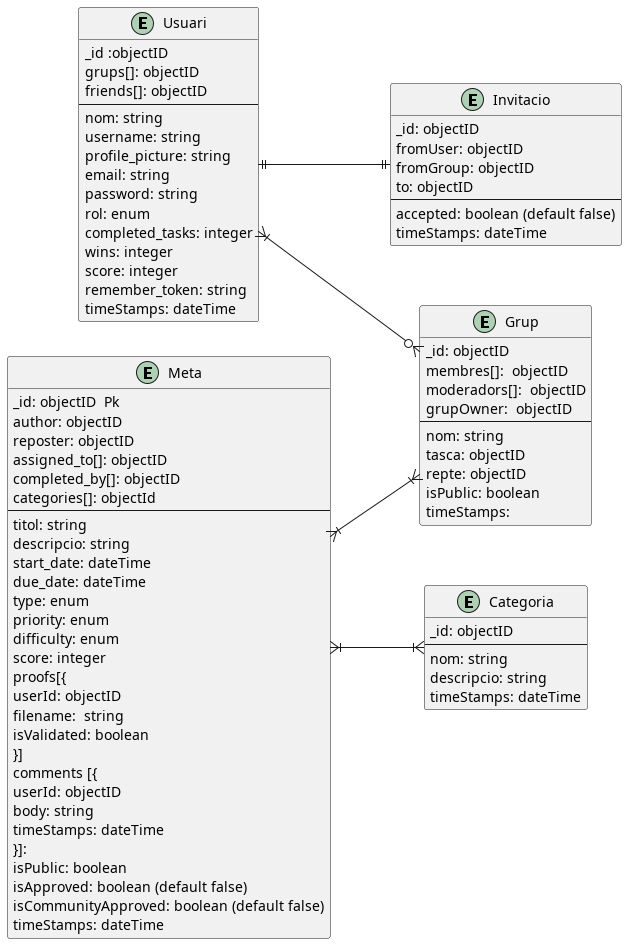

The diagram above was rendered by PlantUML. Its source (embedded in the PNG):
@startuml
left to right direction

' Entitats principals
entity Usuari {
  _id :objectID
  grups[]: objectID
  friends[]: objectID 
  ----
  nom: string
  username: string
  profile_picture: string
  email: string
  password: string
  rol: enum
  completed_tasks: integer
  wins: integer
  score: integer
  remember_token: string
  timeStamps: dateTime
}

entity Grup {
  _id: objectID
  membres[]:  objectID
  moderadors[]:  objectID
  grupOwner:  objectID
  ----
  nom: string
  tasca: objectID
  repte: objectID
  isPublic: boolean
  timeStamps:
}

entity Meta {
  _id: objectID  Pk
  author: objectID
  reposter: objectID
  assigned_to[]: objectID
  completed_by[]: objectID
  categories[]: objectId
  ----
  titol: string
  descripcio: string
  start_date: dateTime
  due_date: dateTime
  type: enum
  priority: enum
  difficulty: enum
  score: integer
  proofs[{ 
    userId: objectID
    filename:  string
    isValidated: boolean 
  }]
  comments [{
    userId: objectID
    body: string
    timeStamps: dateTime
  }]:
  isPublic: boolean
  isApproved: boolean (default false)
  isCommunityApproved: boolean (default false)
  timeStamps: dateTime
}

entity Categoria {
  _id: objectID
  ----
  nom: string
  descripcio: string
  timeStamps: dateTime
}

entity Invitacio {
  _id: objectID
  fromUser: objectID
  fromGroup: objectID
  to: objectID
  ----
  accepted: boolean (default false)
  timeStamps: dateTime
}

' entity Assignacio {
'   data
'   completat
' }


Usuari }|--o{ Grup

Meta }|--|{ Grup
Meta }|--|{ Categoria
Usuari ||--|| Invitacio

@enduml